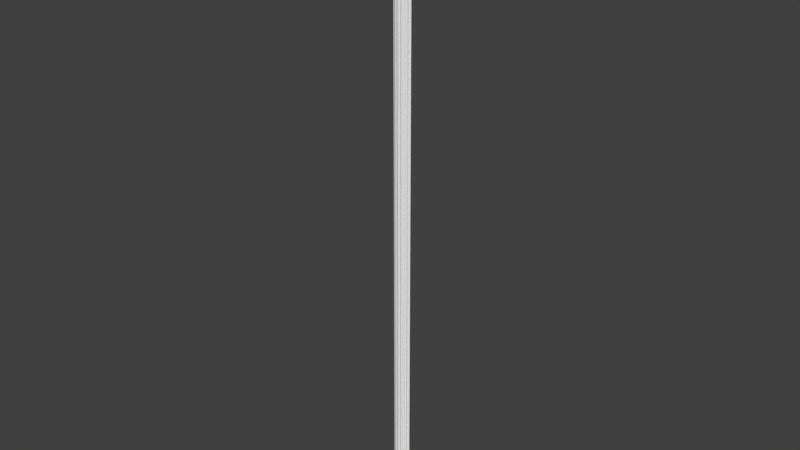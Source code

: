 # Source: OWP_7205.84.blend  (saved by Blender 2.78.0; exported with 4.5.12 LTS)
import bpy
from mathutils import Matrix  # noqa: F401  (used for matrix-valued properties, if any)

bpy.ops.wm.read_factory_settings(use_empty=True)
scene = bpy.context.scene
scene.name = 'Scene'

# ---- collections
col_collection_1 = bpy.data.collections.new('Collection 1'); scene.collection.children.link(col_collection_1)

# ---- world
world_world = bpy.data.worlds.new('World'); scene.world = world_world
world_world.color = (0.05088, 0.05088, 0.05088)
world_world.use_sun_shadow = False
world_world.sun_shadow_jitter_overblur = 0.0
world_world.cycles.sampling_method = 'MANUAL'

# ---- meshes
me_owp_7205_84_3dsolid = bpy.data.meshes.new('OWP 7205.84 3dsolid')
me_owp_7205_84_3dsolid.from_pydata([(1e-06, 0.875, 1e-06), (2.562, 0.875, 1e-06), (2.362, 0.6881, 1e-06), (0.2089, 0.6853, 1e-06), (0.0505, 0.7851, 1e-06), (2.529, 0.8114, 1e-06), (2.454, 0.7337, 1e-06), (2.007, 0.3233, 1e-06), (0.5626, 0.3221, 1e-06), (0.2084, 0.582, 1e-06), (2.333, 0.5102, 1e-06), (2.271, 0.4208, 1e-06), (2.179, 0.3524, 1e-06), (1.54, 0.1268, 1e-06), (1.03, 0.1211, 1e-06), (0.6026, 0.2266, 1e-06), (1.981, 0.2585, 1e-06), (1.911, 0.1652, 1e-06), (1.783, 0.09508, 1e-06), (1.643, 0.08877, 1e-06), (1.489, 0.07376, 1e-06), (1.394, 0.01805, 1e-06), (1.171, 0.01895, 1e-06), (1.286, 2.933e-06, 1e-06), (0.964, 0.096, 1e-06), (0.7085, 0.1253, 1e-06), (0.8484, 0.0815, 1e-06), (0.4464, 0.3273, 1e-06), (0.3219, 0.3903, 1e-06), (0.251, 0.4739, 1e-06), (0.1413, 0.7128, 1e-06), (2.007, 0.3271, 84.0), (1.981, 0.2585, 84.0), (1.921, 0.1743, 84.0), (1.753, 0.09026, 84.0), (1.823, 0.1112, 84.0), (1.607, 0.09824, 84.0), (1.68, 0.08585, 84.0), (1.54, 0.1268, 84.0), (1.489, 0.07376, 84.0), (1.359, 0.008665, 84.0), (1.428, 0.03369, 84.0), (1.249, 0.0007789, 84.0), (1.117, 0.04564, 84.0), (1.031, 0.125, 84.0), (0.9285, 0.08629, 84.0), (0.8186, 0.08701, 84.0), (0.6843, 0.1435, 84.0), (0.7482, 0.1075, 84.0), (0.6101, 0.2157, 84.0), (0.5623, 0.3182, 84.0), (0.3524, 0.3698, 84.0), (0.4181, 0.3377, 84.0), (0.2743, 0.4373, 84.0), (0.2207, 0.5405, 84.0), (0.2089, 0.6853, 84.0), (0.2064, 0.6122, 84.0), (0.1413, 0.7128, 84.0), (-0.005499, 0.8722, 84.0), (0.08182, 0.7552, 84.0), (2.562, 0.875, 84.0), (2.512, 0.7867, 84.0), (2.422, 0.7155, 84.0), (2.355, 0.6883, 84.0), (2.357, 0.586, 84.0), (2.315, 0.4785, 84.0), (2.246, 0.3952, 84.0), (2.08, 0.3266, 84.0), (2.15, 0.3428, 84.0)], [], [(0, 1, 2), (0, 2, 3), (0, 3, 4), (1, 5, 2), (3, 2, 7), (3, 7, 8), (3, 8, 9), (2, 10, 7), (10, 11, 7), (11, 12, 7), (8, 7, 13), (8, 13, 14), (8, 14, 15), (7, 16, 13), (16, 17, 13), (19, 13, 18), (13, 20, 14), (23, 22, 21), (22, 14, 21), (21, 14, 20), (24, 25, 14), (26, 25, 24), (25, 15, 14), (27, 28, 8), (28, 29, 8), (29, 9, 8), (30, 4, 3), (2, 5, 6), (18, 13, 17), (31, 32, 7), (7, 32, 16), (34, 18, 35), (36, 19, 37), (38, 13, 36), (13, 19, 36), (19, 18, 37), (37, 18, 34), (18, 17, 35), (35, 17, 33), (17, 16, 33), (33, 16, 32), (38, 39, 13), (13, 39, 20), (40, 21, 41), (42, 23, 40), (23, 42, 22), (22, 43, 14), (44, 14, 43), (43, 22, 42), (23, 21, 40), (21, 20, 41), (41, 20, 39), (14, 44, 24), (44, 45, 24), (46, 26, 45), (47, 25, 48), (8, 15, 50), (50, 15, 49), (15, 25, 49), (49, 25, 47), (25, 26, 48), (48, 26, 46), (26, 24, 45), (8, 50, 27), (51, 27, 52), (27, 51, 28), (53, 54, 29), (29, 54, 9), (55, 9, 56), (55, 3, 9), (56, 9, 54), (29, 28, 53), (53, 28, 51), (52, 27, 50), (3, 55, 30), (55, 57, 30), (58, 4, 59), (0, 4, 58), (4, 30, 59), (30, 57, 59), (60, 61, 1), (1, 61, 5), (62, 6, 61), (63, 2, 62), (2, 6, 62), (6, 5, 61), (63, 64, 2), (65, 10, 64), (66, 11, 65), (11, 66, 12), (67, 12, 68), (12, 67, 7), (31, 7, 67), (68, 12, 66), (11, 10, 65), (10, 2, 64), (60, 1, 58), (1, 0, 58), (67, 68, 31), (68, 66, 31), (66, 65, 31), (65, 64, 31), (64, 63, 31), (62, 61, 63), (61, 60, 63), (60, 58, 63), (63, 58, 55), (63, 55, 31), (57, 55, 59), (31, 55, 50), (31, 50, 38), (31, 38, 32), (55, 56, 50), (56, 54, 50), (54, 53, 50), (53, 51, 50), (38, 50, 44), (38, 44, 39), (50, 49, 44), (49, 47, 44), (46, 45, 48), (45, 44, 48), (44, 43, 39), (39, 43, 41), (42, 40, 43), (40, 41, 43), (36, 35, 38), (37, 34, 36), (34, 35, 36), (35, 33, 38), (33, 32, 38), (50, 51, 52), (55, 58, 59), (48, 44, 47)])
me_owp_7205_84_3dsolid.polygons.foreach_set('use_smooth', [True] * 134)
_uv = me_owp_7205_84_3dsolid.uv_layers.new(name='UVMap')
_uv.uv.foreach_set('vector', [1.0, 0.0, 1.0, 0.03051, 0.9734, 0.02812, 1.0, 0.0, 0.9734, 0.02812, 0.973, 0.002487, 1.0, 0.0, 0.973, 0.002487, 0.9872, 0.0006011, 1.0, 0.03051, 0.9909, 0.0301, 0.9734, 0.02812, 0.973, 0.002487, 0.9734, 0.02812, 0.9214, 0.0239, 0.973, 0.002487, 0.9214, 0.0239, 0.9212, 0.006697, 0.973, 0.002487, 0.9212, 0.006697, 0.9583, 0.002482, 0.9734, 0.02812, 0.948, 0.02778, 0.9214, 0.0239, 0.948, 0.02778, 0.9353, 0.02704, 0.9214, 0.0239, 0.9353, 0.02704, 0.9255, 0.02594, 0.9214, 0.0239, 0.9212, 0.006697, 0.9214, 0.0239, 0.8934, 0.01833, 0.9212, 0.006697, 0.8934, 0.01833, 0.8926, 0.01226, 0.9212, 0.006697, 0.8926, 0.01226, 0.9076, 0.007174, 0.9214, 0.0239, 0.9122, 0.02359, 0.8934, 0.01833, 0.9122, 0.02359, 0.8989, 0.02275, 0.8934, 0.01833, 0.888, 0.01956, 0.8934, 0.01833, 0.8889, 0.02122, 0.8934, 0.01833, 0.8858, 0.01773, 0.8926, 0.01226, 0.8753, 0.01531, 0.878, 0.01394, 0.8779, 0.0166, 0.878, 0.01394, 0.8926, 0.01226, 0.8779, 0.0166, 0.8779, 0.0166, 0.8926, 0.01226, 0.8858, 0.01773, 0.889, 0.01148, 0.8932, 0.008435, 0.8926, 0.01226, 0.8869, 0.0101, 0.8932, 0.008435, 0.889, 0.01148, 0.8932, 0.008435, 0.9076, 0.007174, 0.8926, 0.01226, 0.922, 0.005315, 0.9309, 0.003832, 0.9212, 0.006697, 0.9309, 0.003832, 0.9428, 0.002988, 0.9212, 0.006697, 0.9428, 0.002988, 0.9583, 0.002482, 0.9212, 0.006697, 0.9769, 0.001682, 0.9872, 0.0006011, 0.973, 0.002487, 0.9734, 0.02812, 0.9909, 0.0301, 0.9799, 0.02921, 0.8889, 0.02122, 0.8934, 0.01833, 0.8989, 0.02275, 0.8204, 1.0, 0.8099, 1.0, 0.8203, 8.7e-08, 0.8203, 8.7e-08, 0.8099, 1.0, 0.8104, 5.275e-08, 0.4616, 1.0, 0.4658, 4.03e-09, 0.4716, 1.0, 0.4408, 1.0, 0.4459, 4.42e-09, 0.4511, 1.0, 0.4313, 1.0, 0.4312, 2.426e-09, 0.4408, 1.0, 0.4312, 2.426e-09, 0.4459, 4.42e-09, 0.4408, 1.0, 0.4459, 4.42e-09, 0.4658, 4.03e-09, 0.4511, 1.0, 0.4511, 1.0, 0.4658, 4.03e-09, 0.4616, 1.0, 0.4658, 4.03e-09, 0.4842, 0.0, 0.4716, 1.0, 0.4716, 1.0, 0.4842, 0.0, 0.4856, 1.0, 0.7946, 0.0, 0.8104, 5.275e-08, 0.7958, 1.0, 0.7958, 1.0, 0.8104, 5.275e-08, 0.8099, 1.0, 0.8753, 1.0, 0.8659, 1.0, 0.8753, 0.0, 0.8753, 0.0, 0.8659, 1.0, 0.8659, 1.523e-09, 0.4126, 1.0, 0.4177, 5.661e-09, 0.4225, 1.0, 0.397, 1.0, 0.4022, 6.59e-09, 0.4126, 1.0, 0.4022, 6.59e-09, 0.397, 1.0, 0.3859, 5.521e-09, 0.3859, 5.521e-09, 0.3782, 1.0, 0.3659, 0.0, 0.8384, 1.0, 0.8389, 0.0, 0.8528, 1.0, 0.3782, 1.0, 0.3859, 5.521e-09, 0.397, 1.0, 0.4022, 6.59e-09, 0.4177, 5.661e-09, 0.4126, 1.0, 0.4177, 5.661e-09, 0.4312, 2.657e-09, 0.4225, 1.0, 0.4225, 1.0, 0.4312, 2.657e-09, 0.4312, 1.0, 0.5885, 0.0, 0.5887, 1.0, 0.5791, 1.297e-09, 0.5887, 1.0, 0.574, 1.0, 0.5791, 1.297e-09, 0.5583, 1.0, 0.5626, 2.338e-09, 0.574, 1.0, 0.5393, 1.0, 0.5427, 9.441e-11, 0.5483, 1.0, 0.7059, 7.303e-09, 0.7206, 6.146e-09, 0.7064, 1.0, 0.7064, 1.0, 0.7206, 6.146e-09, 0.7224, 1.0, 0.7206, 6.146e-09, 0.7388, 0.0, 0.7224, 1.0, 0.7224, 1.0, 0.7388, 0.0, 0.7353, 1.0, 0.5427, 9.441e-11, 0.5626, 2.338e-09, 0.5483, 1.0, 0.5483, 1.0, 0.5626, 2.338e-09, 0.5583, 1.0, 0.5626, 2.338e-09, 0.5791, 1.297e-09, 0.574, 1.0, 0.6719, 0.0, 0.6719, 1.0, 0.6553, 3.417e-09, 0.642, 1.0, 0.6553, 3.417e-09, 0.6513, 1.0, 0.6553, 3.417e-09, 0.642, 1.0, 0.6376, 4.548e-09, 0.6252, 1.0, 0.6089, 1.0, 0.6197, 9.856e-08, 0.6197, 9.856e-08, 0.6089, 1.0, 0.6032, 4.744e-08, 0.5887, 1.0, 0.6032, 4.744e-08, 0.5985, 1.0, 0.5887, 1.0, 0.5891, 0.0, 0.6032, 4.744e-08, 0.5985, 1.0, 0.6032, 4.744e-08, 0.6089, 1.0, 0.6197, 9.856e-08, 0.634, 1.401e-07, 0.6252, 1.0, 0.6252, 1.0, 0.634, 1.401e-07, 0.6376, 1.0, 0.6513, 1.0, 0.6553, 3.417e-09, 0.6719, 1.0, 0.8204, 1.0, 0.8204, 9.083e-08, 0.83, 1.0, 0.8204, 9.083e-08, 0.83, 0.0, 0.83, 1.0, 0.7666, 0.0, 0.7524, 1.0, 0.747, 1.817e-07, 0.7667, 1.0, 0.7524, 1.0, 0.7666, 0.0, 0.7524, 1.0, 0.7388, 1.0, 0.747, 1.817e-07, 0.83, 1.0, 0.83, 0.0, 0.8384, 0.0, 0.7946, 1.0, 0.7804, 1.0, 0.7946, 0.0, 0.7946, 0.0, 0.7804, 1.0, 0.7845, 2.193e-09, 0.7667, 1.0, 0.7706, 4.675e-09, 0.7804, 1.0, 0.8659, 0.0, 0.8659, 1.0, 0.8563, 0.0, 0.8659, 1.0, 0.8528, 1.0, 0.8563, 0.0, 0.7706, 4.675e-09, 0.7845, 2.193e-09, 0.7804, 1.0, 0.4858, 9.083e-08, 0.4996, 9.083e-08, 0.4856, 1.0, 0.516, 0.0, 0.5109, 1.0, 0.4996, 9.083e-08, 0.5304, 9.083e-08, 0.5258, 1.0, 0.516, 0.0, 0.5258, 1.0, 0.5304, 9.083e-08, 0.5393, 1.0, 0.6956, 9.083e-08, 0.6814, 1.0, 0.6855, 9.083e-08, 0.6814, 1.0, 0.6956, 9.083e-08, 0.7058, 1.0, 0.7059, 0.0, 0.7058, 1.0, 0.6956, 9.083e-08, 0.6855, 9.083e-08, 0.6814, 1.0, 0.6719, 1.817e-07, 0.5258, 1.0, 0.5109, 1.0, 0.516, 0.0, 0.5109, 1.0, 0.4856, 1.0, 0.4996, 9.083e-08, 0.3659, 9.083e-08, 0.3659, 1.0, 0.0, 0.0, 0.3659, 1.0, 0.0007827, 1.0, 0.0, 0.0, 0.9216, 0.03626, 0.9239, 0.03542, 0.9217, 0.03712, 0.9239, 0.03542, 0.9314, 0.03428, 0.9217, 0.03712, 0.9314, 0.03428, 0.9432, 0.03345, 0.9217, 0.03712, 0.9432, 0.03345, 0.9585, 0.03296, 0.9217, 0.03712, 0.9585, 0.03296, 0.9731, 0.03297, 0.9217, 0.03712, 0.977, 0.03218, 0.9871, 0.03111, 0.9731, 0.03297, 0.9871, 0.03111, 0.9997, 0.03051, 0.9731, 0.03297, 0.9997, 0.03051, 0.9997, 0.06108, 0.9731, 0.03297, 0.9731, 0.03297, 0.9997, 0.06108, 0.973, 0.05853, 0.9731, 0.03297, 0.973, 0.05853, 0.9217, 0.03712, 0.9769, 0.05933, 0.973, 0.05853, 0.983, 0.06004, 0.9217, 0.03712, 0.973, 0.05853, 0.9207, 0.05432, 0.9217, 0.03712, 0.9207, 0.05432, 0.8932, 0.04269, 0.9217, 0.03712, 0.8932, 0.04269, 0.9119, 0.03743, 0.973, 0.05853, 0.9626, 0.05856, 0.9207, 0.05432, 0.9626, 0.05856, 0.9524, 0.05839, 0.9207, 0.05432, 0.9524, 0.05839, 0.9377, 0.05775, 0.9207, 0.05432, 0.9377, 0.05775, 0.928, 0.05682, 0.9207, 0.05432, 0.8932, 0.04269, 0.9207, 0.05432, 0.8931, 0.04874, 0.8932, 0.04269, 0.8931, 0.04874, 0.8857, 0.04329, 0.9207, 0.05432, 0.9061, 0.05376, 0.8931, 0.04874, 0.9061, 0.05376, 0.8958, 0.05288, 0.8931, 0.04874, 0.8877, 0.05128, 0.8876, 0.04997, 0.8906, 0.05212, 0.8876, 0.04997, 0.8931, 0.04874, 0.8906, 0.05212, 0.8931, 0.04874, 0.8817, 0.04773, 0.8857, 0.04329, 0.8857, 0.04329, 0.8817, 0.04773, 0.88, 0.04403, 0.8753, 0.04615, 0.8764, 0.04485, 0.8817, 0.04773, 0.8764, 0.04485, 0.88, 0.04403, 0.8817, 0.04773, 0.8892, 0.04189, 0.891, 0.03932, 0.8932, 0.04269, 0.8874, 0.04103, 0.888, 0.04015, 0.8892, 0.04189, 0.888, 0.04015, 0.891, 0.03932, 0.8892, 0.04189, 0.891, 0.03932, 0.8999, 0.03815, 0.8932, 0.04269, 0.8999, 0.03815, 0.9119, 0.03743, 0.8932, 0.04269, 0.9207, 0.05432, 0.928, 0.05682, 0.9235, 0.05604, 0.973, 0.05853, 0.9997, 0.06108, 0.983, 0.06004, 0.8906, 0.05212, 0.8931, 0.04874, 0.8958, 0.05288])
me_owp_7205_84_3dsolid.materials.append(None)
me_owp_7205_84_3dsolid.use_remesh_preserve_volume = False
me_owp_7205_84_3dsolid.use_remesh_preserve_attributes = False
me_owp_7205_84_3dsolid.use_mirror_vertex_groups = False
me_owp_7205_84_3dsolid.update()

# ---- objects
ob_owp_7205_84 = bpy.data.objects.new('OWP 7205.84', me_owp_7205_84_3dsolid)

# ---- transforms, parenting, visibility, modifiers, constraints
ob_owp_7205_84.location = (0.0, 0.0, 0.0)
ob_owp_7205_84.scale = (0.0254, 0.0254, 0.0254)
ob_owp_7205_84.display_type = 'WIRE'
ob_owp_7205_84.lineart.crease_threshold = 0.0
_m = ob_owp_7205_84.modifiers.new('EdgeSplit', 'EDGE_SPLIT')

# ---- collection membership
col_collection_1.objects.link(ob_owp_7205_84)

# ---- scene / render settings (as saved in the file)
scene.frame_start = 1; scene.frame_end = 250; scene.frame_set(1)
scene.render.engine = 'CYCLES'
scene.render.resolution_percentage = 50
scene.render.dither_intensity = 0.0
scene.cycles.use_denoising = False
scene.cycles.samples = 128
scene.cycles.sampling_pattern = 'TABULATED_SOBOL'
scene.cycles.light_sampling_threshold = 0.0
scene.cycles.use_adaptive_sampling = False
scene.cycles.use_light_tree = False
scene.cycles.caustics_reflective = False
scene.cycles.caustics_refractive = False
scene.cycles.blur_glossy = 0.0
scene.cycles.max_bounces = 6
scene.cycles.sample_clamp_direct = 1.0
scene.cycles.sample_clamp_indirect = 1.0
scene.view_settings.view_transform = 'Standard'
bpy.context.view_layer.update()

# ---- added for rendering (the .blend has no active camera and no usable light): camera, sun
cam_auto = bpy.data.cameras.new('AutoCamera')
cam_auto.lens = 50.0
cam_auto.sensor_width = 36.0
cam_auto.clip_end = 1000.0
ob_auto_camera = bpy.data.objects.new('AutoCamera', cam_auto)
scene.collection.objects.link(ob_auto_camera)
ob_auto_camera.location = (2.00756, -2.35899, 2.64687)
ob_auto_camera.rotation_euler = (1.09748, -7.21219e-08, 0.694738)
scene.camera = ob_auto_camera
light_auto_sun = bpy.data.lights.new('AutoSun', 'SUN')
light_auto_sun.energy = 3.0
light_auto_sun.angle = 0.0523599
ob_auto_sun = bpy.data.objects.new('AutoSun', light_auto_sun)
scene.collection.objects.link(ob_auto_sun)
ob_auto_sun.rotation_euler = (0.872665, 0.174533, 0.523599)
bpy.context.view_layer.update()

